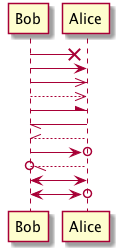

The diagram above was rendered by PlantUML. Its source (embedded in the PNG):
@startuml
Bob ->x Alice
Bob -> Alice
Bob ->> Alice
Bob -->> Alice
Bob -\ Alice
Bob \\- Alice
Bob //-- Alice

Bob ->o Alice
Bob o\\-- Alice

Bob <-> Alice
Bob <->o Alice
@enduml